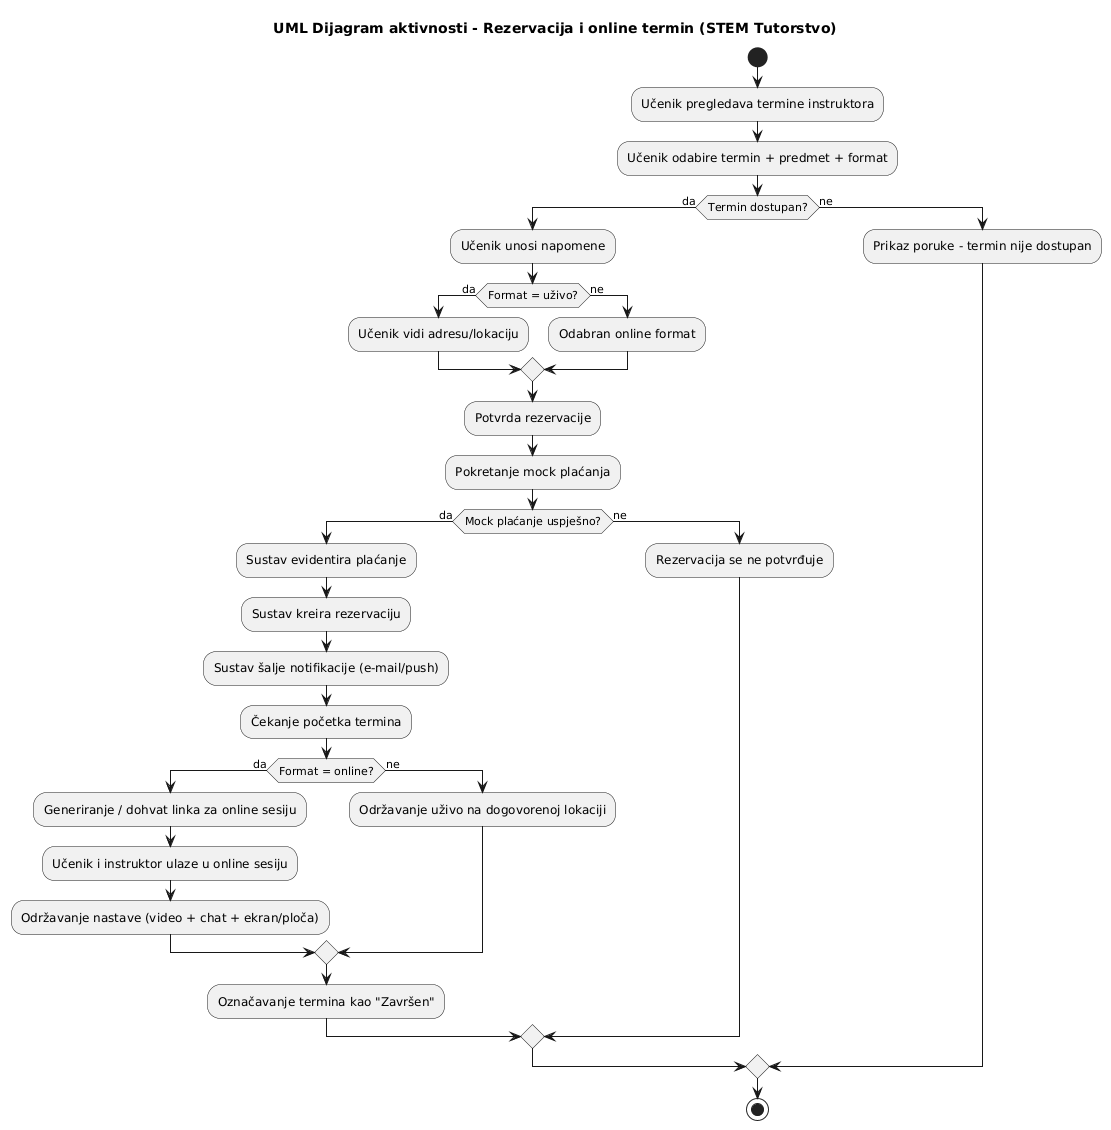

The diagram above was rendered by PlantUML. Its source (embedded in the PNG):
@startuml
title UML Dijagram aktivnosti - Rezervacija i online termin (STEM Tutorstvo)

start

:Učenik pregledava termine instruktora;
:Učenik odabire termin + predmet + format;

if (Termin dostupan?) then (da)
  :Učenik unosi napomene;
  if (Format = uživo?) then (da)
    :Učenik vidi adresu/lokaciju;
  else (ne)
    :Odabran online format;
  endif

  :Potvrda rezervacije;
  :Pokretanje mock plaćanja;

  if (Mock plaćanje uspješno?) then (da)
    :Sustav evidentira plaćanje;
    :Sustav kreira rezervaciju;
    :Sustav šalje notifikacije (e-mail/push);

    :Čekanje početka termina;
    if (Format = online?) then (da)
      :Generiranje / dohvat linka za online sesiju;
      :Učenik i instruktor ulaze u online sesiju;
      :Održavanje nastave (video + chat + ekran/ploča);
    else (ne)
      :Održavanje uživo na dogovorenoj lokaciji;
    endif

    :Označavanje termina kao "Završen";
  else (ne)
    :Rezervacija se ne potvrđuje;
  endif

else (ne)
  :Prikaz poruke - termin nije dostupan;
endif

stop
@enduml